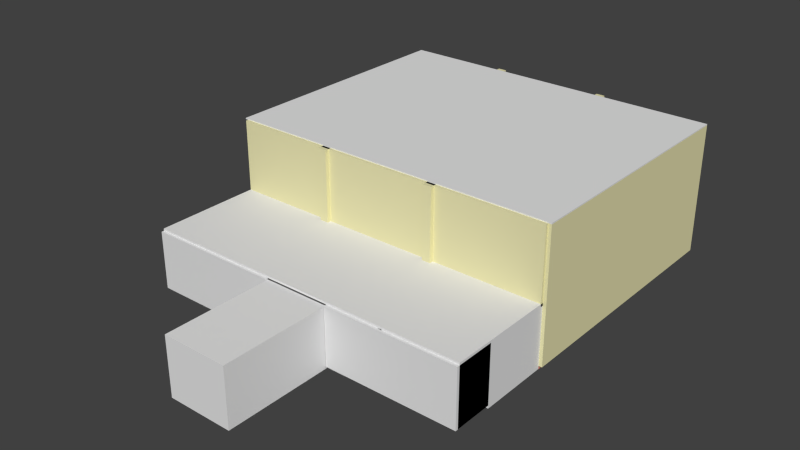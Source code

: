# Source: Aula_v1.8.blend  (saved by Blender 2.70.0; exported with 4.5.12 LTS)
import bpy
from mathutils import Matrix  # noqa: F401  (used for matrix-valued properties, if any)

bpy.ops.wm.read_factory_settings(use_empty=True)
scene = bpy.context.scene
scene.name = 'Scene'

# ---- collections
col_collection_1 = bpy.data.collections.new('Collection 1'); scene.collection.children.link(col_collection_1)

# ---- materials (node trees are filled in below, after node groups)
mat_k___aulamuur = bpy.data.materials.new('K - Aulamuur')
mat_k___aulamuur.alpha_threshold = 0.0
mat_k___aulamuur.use_transparent_shadow = False
mat_k___aulamuur.diffuse_color = (0.8, 0.761, 0.4416, 1.0)
mat_k___aulamuur.roughness = 0.5
mat_k___aulamuur.line_color = (0.0, 0.0, 0.0, 1.0)
mat_hout = bpy.data.materials.new('Hout')
mat_hout.alpha_threshold = 0.0
mat_hout.use_transparent_shadow = False
mat_hout.diffuse_color = (0.8, 0.4214, 0.1369, 1.0)
mat_hout.roughness = 0.5
mat_hout.line_color = (0.0, 0.0, 0.0, 1.0)
mat_wit = bpy.data.materials.new('Wit')
mat_wit.alpha_threshold = 0.0
mat_wit.use_transparent_shadow = False
mat_wit.roughness = 0.5
mat_wit.line_color = (0.0, 0.0, 0.0, 1.0)
mat_material_001 = bpy.data.materials.new('Material.001')
mat_material_001.alpha_threshold = 0.0
mat_material_001.use_transparent_shadow = False
mat_material_001.diffuse_color = (0.4553, 0.6748, 0.8, 1.0)
mat_material_001.roughness = 0.5
mat_material_001.line_color = (0.0, 0.0, 0.0, 1.0)
mat_vloer_links = bpy.data.materials.new('Vloer links')
mat_vloer_links.alpha_threshold = 0.0
mat_vloer_links.use_transparent_shadow = False
mat_vloer_links.diffuse_color = (0.8, 0.2589, 0.1874, 1.0)
mat_vloer_links.roughness = 0.5
mat_vloer_links.line_color = (0.0, 0.0, 0.0, 1.0)
mat_kruis = bpy.data.materials.new('Kruis')
mat_kruis.alpha_threshold = 0.0
mat_kruis.use_transparent_shadow = False
mat_kruis.diffuse_color = (0.1935, 0.196, 0.1909, 1.0)
mat_kruis.roughness = 0.5
mat_kruis.line_color = (0.0, 0.0, 0.0, 1.0)
mat_k___kluisjes = bpy.data.materials.new('K - Kluisjes')
mat_k___kluisjes.alpha_threshold = 0.0
mat_k___kluisjes.use_transparent_shadow = False
mat_k___kluisjes.diffuse_color = (0.0, 0.0492, 0.8, 1.0)
mat_k___kluisjes.roughness = 0.5
mat_k___kluisjes.line_color = (0.0, 0.0, 0.0, 1.0)
mat_k___aulamuur_001 = bpy.data.materials.new('K - Aulamuur.001')
mat_k___aulamuur_001.alpha_threshold = 0.0
mat_k___aulamuur_001.use_transparent_shadow = False
mat_k___aulamuur_001.diffuse_color = (0.8, 0.761, 0.4416, 1.0)
mat_k___aulamuur_001.roughness = 0.5
mat_k___aulamuur_001.line_color = (0.0, 0.0, 0.0, 1.0)

# ---- material node trees

# ---- world
world_world = bpy.data.worlds.new('World'); scene.world = world_world
world_world.color = (0.05088, 0.05088, 0.05088)
world_world.use_sun_shadow = False
world_world.sun_shadow_jitter_overblur = 0.0
world_world.cycles.sampling_method = 'MANUAL'
world_world.cycles.sample_map_resolution = 256

# ---- meshes
me_plane_012 = bpy.data.meshes.new('Plane.012')
me_plane_012.from_pydata([(-1.0, -1.0, 0.0), (1.0, -1.0, 0.0), (-1.0, 1.0, 0.0), (1.0, 1.0, 0.0), (-1.0, -1.0, 0.1), (1.0, -1.0, 0.1), (-1.0, 1.0, 0.1), (1.0, 1.0, 0.1)], [], [(0, 2, 3, 1), (4, 5, 7, 6), (3, 2, 6, 7), (1, 3, 7, 5), (0, 1, 5, 4), (2, 0, 4, 6)])
me_plane_012.use_remesh_preserve_volume = False
me_plane_012.use_remesh_preserve_attributes = False
me_plane_012.use_mirror_vertex_groups = False
me_plane_012.update()
me_cube_017 = bpy.data.meshes.new('Cube.017')
me_cube_017.from_pydata([(-0.1899, 1.02, -1.0), (-0.3705, 1.02, -1.0), (-0.1903, 1.02, -0.25), (-0.3694, 1.02, -0.25)], [], [(3, 2, 0, 1)])
me_cube_017.materials.append(mat_k___aulamuur)
me_cube_017.use_remesh_preserve_volume = False
me_cube_017.use_remesh_preserve_attributes = False
me_cube_017.use_mirror_vertex_groups = False
me_cube_017.update()
me_cube_001 = bpy.data.meshes.new('Cube.001')
me_cube_001.from_pydata([(-0.1908, 1.0, -0.25), (-0.1912, 1.0, -1.0), (-0.371, 1.0, -1.0), (-0.3703, 1.0, -0.25)], [], [(3, 2, 1, 0)])
me_cube_001.materials.append(mat_k___aulamuur)
me_cube_001.use_remesh_preserve_volume = False
me_cube_001.use_remesh_preserve_attributes = False
me_cube_001.use_mirror_vertex_groups = False
me_cube_001.update()
me_cube_027 = bpy.data.meshes.new('Cube.027')
me_cube_027.from_pydata([(0.2954, 1.02, -1.0), (0.1071, 1.02, -1.0), (0.2982, 1.02, -0.25), (0.105, 1.02, -0.25)], [], [(3, 2, 0, 1)])
me_cube_027.materials.append(mat_k___aulamuur)
me_cube_027.use_remesh_preserve_volume = False
me_cube_027.use_remesh_preserve_attributes = False
me_cube_027.use_mirror_vertex_groups = False
me_cube_027.update()
me_cube_026 = bpy.data.meshes.new('Cube.026')
me_cube_026.from_pydata([(0.1053, 1.0, -1.0), (0.1053, 1.0, -0.25), (0.2847, 1.0, -0.25), (0.2901, 1.0, -0.25), (0.2867, 1.0, -1.0), (0.196, 1.0, -1.0), (0.1053, 1.0, -0.625)], [], [(1, 6, 0, 5, 4, 3, 2)])
me_cube_026.materials.append(mat_k___aulamuur)
me_cube_026.use_remesh_preserve_volume = False
me_cube_026.use_remesh_preserve_attributes = False
me_cube_026.use_mirror_vertex_groups = False
me_cube_026.update()
me_cube_024 = bpy.data.meshes.new('Cube.024')
me_cube_024.from_pydata([(1.0, -0.9, 1.85), (1.0, 0.9, 1.85), (1.0, 0.9569, 1.85), (-0.09828, -0.9, 1.383), (-0.7821, 0.87, 1.093), (-0.7821, -0.8678, 1.093), (-0.1666, 0.9, 1.354), (1.0, -0.9518, 1.85), (-0.8669, 0.8659, 1.057), (-0.8769, -0.8633, 1.052), (1.0, -0.9, 1.85), (1.0, 0.9, 1.85), (-0.09828, -0.9, 1.383), (-0.7821, 0.87, 1.093), (-0.7821, -0.8678, 1.093), (-0.1666, 0.9, 1.354), (1.0, -0.9, 1.85), (1.0, 0.9, 1.85), (1.0, 0.9569, 1.85), (-0.09828, -0.9, 1.383), (-0.7821, 0.87, 1.093), (-0.7821, -0.8678, 1.093), (-0.1666, 0.9, 1.354), (1.0, -0.9518, 1.85), (-0.8669, 0.8659, 1.057), (-0.8769, -0.8633, 1.052), (1.0, -0.9, 1.85), (1.0, 0.9, 1.85), (-0.09828, -0.9, 1.383), (-0.7821, 0.87, 1.093), (-0.7821, -0.8678, 1.093), (-0.1666, 0.9, 1.354), (1.042, -0.9, 0.6519), (1.042, 0.9, 0.6519), (1.042, 0.9569, 0.6519), (-0.05671, -0.9, 0.1851), (-0.7405, 0.87, -0.1055), (-0.7405, -0.8678, -0.1055), (-0.125, 0.9, 0.1561), (1.042, -0.9518, 0.6519), (-0.8253, 0.8659, -0.1415), (-0.8353, -0.8633, -0.1458), (1.042, -0.9, 0.6519), (1.042, 0.9, 0.6519), (-0.05671, -0.9, 0.1851), (-0.7405, 0.87, -0.1055), (-0.7405, -0.8678, -0.1055), (-0.125, 0.9, 0.1561)], [(10, 26)], [(5, 3, 12, 14), (13, 14, 30, 29), (7, 0, 16, 23), (14, 12, 28, 30), (3, 7, 23, 19), (6, 4, 13, 15), (4, 5, 14, 13), (1, 6, 15, 11), (3, 0, 10, 12), (0, 1, 11, 10), (30, 28, 44, 46), (23, 16, 32, 39), (19, 23, 39, 35), (1, 2, 18, 17), (0, 3, 19, 16), (9, 5, 21, 25), (4, 8, 24, 20), (2, 6, 22, 18), (15, 13, 29, 31), (5, 4, 20, 21), (11, 15, 31, 27), (6, 1, 17, 22), (8, 9, 25, 24), (39, 32, 35), (36, 40, 41, 37), (33, 34, 38), (42, 43, 47, 45, 46, 44), (25, 21, 37, 41), (20, 24, 40, 36), (18, 22, 38, 34), (31, 29, 45, 47), (24, 25, 41, 40)])
me_cube_024.materials.append(mat_k___aulamuur)
me_cube_024.use_remesh_preserve_volume = False
me_cube_024.use_remesh_preserve_attributes = False
me_cube_024.use_mirror_vertex_groups = False
me_cube_024.update()
me_plane_011 = bpy.data.meshes.new('Plane.011')
me_plane_011.from_pydata([(-1.0, -1.0, 0.0), (1.0, -1.0, 0.0), (-1.0, 1.0, 0.0), (1.0, 1.0, 0.0), (-1.0, -1.0, 0.09229), (1.0, -1.0, 0.09229), (-1.0, 1.0, 0.09229), (1.0, 1.0, 0.09229)], [], [(0, 2, 3, 1), (4, 5, 7, 6), (3, 2, 6, 7), (1, 3, 7, 5), (0, 1, 5, 4), (2, 0, 4, 6)])
me_plane_011.materials.append(mat_hout)
me_plane_011.use_remesh_preserve_volume = False
me_plane_011.use_remesh_preserve_attributes = False
me_plane_011.use_mirror_vertex_groups = False
me_plane_011.update()
me_plane_010 = bpy.data.meshes.new('Plane.010')
me_plane_010.from_pydata([(-1.0, -1.0, 0.0), (1.0, -1.0, 0.0), (-1.0, 1.0, 0.0), (1.0, 1.0, 0.0), (-1.0, -1.0, 0.0), (1.0, -1.0, 0.0), (-1.0, 1.0, 0.0), (1.0, 1.0, 0.0), (-1.0, -1.0, 0.0), (1.0, -1.0, 0.0), (-1.0, 1.0, 0.0), (1.0, 1.0, 0.0), (-1.0, -1.0, 0.09229), (1.0, -1.0, 0.09229), (-1.0, 1.0, 0.09229), (1.0, 1.0, 0.09229)], [], [(0, 2, 3, 1), (7, 6, 10, 11), (3, 2, 6, 7), (1, 3, 7, 5), (0, 1, 5, 4), (2, 0, 4, 6), (11, 10, 14, 15), (5, 7, 11, 9), (4, 5, 9, 8), (6, 4, 8, 10), (12, 13, 15, 14), (9, 11, 15, 13), (8, 9, 13, 12), (10, 8, 12, 14)])
me_plane_010.materials.append(mat_hout)
me_plane_010.use_remesh_preserve_volume = False
me_plane_010.use_remesh_preserve_attributes = False
me_plane_010.use_mirror_vertex_groups = False
me_plane_010.update()
me_cube_023 = bpy.data.meshes.new('Cube.023')
me_cube_023.from_pydata([(-1.0, -0.9, 1.0), (-1.0, 0.9, 1.0), (-0.7821, -0.9, 1.093), (-0.7821, 0.9, 1.093), (-1.007, -0.9, 1.204), (-1.007, 0.9, 1.204), (-0.789, -0.9, 1.296), (-0.789, 0.9, 1.296)], [], [(2, 3, 7, 6), (6, 7, 5, 4), (3, 1, 5, 7), (1, 0, 4, 5), (0, 2, 6, 4), (0, 1, 3, 2)])
me_cube_023.materials.append(mat_hout)
me_cube_023.use_remesh_preserve_volume = False
me_cube_023.use_remesh_preserve_attributes = False
me_cube_023.use_mirror_vertex_groups = False
me_cube_023.update()
me_plane_009 = bpy.data.meshes.new('Plane.009')
me_plane_009.from_pydata([(-1.0, -1.0, 0.0), (1.0, -1.0, 0.0), (-1.0, 1.0, 0.0), (1.0, 1.0, 0.0), (-1.005, -1.0, 0.1653), (0.9948, -1.0, 0.1653), (-1.005, 1.0, 0.1653), (0.9948, 1.0, 0.1653)], [], [(0, 2, 3, 1), (4, 5, 7, 6), (3, 2, 6, 7), (1, 3, 7, 5), (0, 1, 5, 4), (2, 0, 4, 6)])
me_plane_009.materials.append(mat_wit)
me_plane_009.use_remesh_preserve_volume = False
me_plane_009.use_remesh_preserve_attributes = False
me_plane_009.use_mirror_vertex_groups = False
me_plane_009.update()
me_plane_008 = bpy.data.meshes.new('Plane.008')
me_plane_008.from_pydata([(-1.0, -1.0, 0.0), (1.0, -1.0, 0.0), (-1.0, 1.0, 0.0), (1.0, 1.0, 0.0), (-1.0, -1.0, 0.07922), (1.0, -1.0, 0.07922), (-1.0, 1.0, 0.07922), (1.0, 1.0, 0.07922)], [], [(0, 2, 3, 1), (4, 5, 7, 6), (3, 2, 6, 7), (1, 3, 7, 5), (0, 1, 5, 4), (2, 0, 4, 6)])
me_plane_008.materials.append(mat_wit)
me_plane_008.use_remesh_preserve_volume = False
me_plane_008.use_remesh_preserve_attributes = False
me_plane_008.use_mirror_vertex_groups = False
me_plane_008.update()
me_plane_007 = bpy.data.meshes.new('Plane.007')
me_plane_007.from_pydata([(-1.0, -1.0, 0.0), (1.0, -1.0, 0.0), (-1.0, 1.0, 0.0), (1.0, 1.0, 0.0), (-0.9912, -1.0, 0.09708), (1.009, -1.0, 0.09708), (-0.9912, 1.0, 0.09708), (1.009, 1.0, 0.09708)], [], [(0, 2, 3, 1), (4, 5, 7, 6), (3, 2, 6, 7), (1, 3, 7, 5), (0, 1, 5, 4), (2, 0, 4, 6)])
me_plane_007.materials.append(mat_wit)
me_plane_007.use_remesh_preserve_volume = False
me_plane_007.use_remesh_preserve_attributes = False
me_plane_007.use_mirror_vertex_groups = False
me_plane_007.update()
me_plane_006 = bpy.data.meshes.new('Plane.006')
me_plane_006.from_pydata([(-1.0, -1.0, 0.0), (1.0, -1.0, 0.0), (-1.0, 1.0, 0.0), (1.0, 1.0, 0.0), (-1.005, -1.0, 0.1869), (0.9952, -1.0, 0.1869), (-1.005, 1.0, 0.1869), (0.9952, 1.0, 0.1869)], [], [(0, 2, 3, 1), (4, 5, 7, 6), (3, 2, 6, 7), (1, 3, 7, 5), (0, 1, 5, 4), (2, 0, 4, 6)])
me_plane_006.materials.append(mat_wit)
me_plane_006.use_remesh_preserve_volume = False
me_plane_006.use_remesh_preserve_attributes = False
me_plane_006.use_mirror_vertex_groups = False
me_plane_006.update()
me_plane_005 = bpy.data.meshes.new('Plane.005')
me_plane_005.from_pydata([(-1.0, -1.0, 0.0), (1.0, -1.0, 0.0), (-1.0, 1.0, 0.0), (1.0, 1.0, 0.0), (-0.9776, -1.0, 0.1624), (1.022, -1.0, 0.1624), (-0.9776, 1.0, 0.1624), (1.022, 1.0, 0.1624)], [], [(0, 2, 3, 1), (4, 5, 7, 6), (3, 2, 6, 7), (1, 3, 7, 5), (0, 1, 5, 4), (2, 0, 4, 6)])
me_plane_005.materials.append(mat_wit)
me_plane_005.use_remesh_preserve_volume = False
me_plane_005.use_remesh_preserve_attributes = False
me_plane_005.use_mirror_vertex_groups = False
me_plane_005.update()
me_plane_004 = bpy.data.meshes.new('Plane.004')
me_plane_004.from_pydata([(-1.0, -1.0, 0.0), (1.0, -1.0, 0.0), (-1.0, 1.0, 0.0), (1.0, 1.0, 0.0), (-1.0, -1.0, 0.2536), (1.0, -1.0, 0.2536), (-1.0, 1.0, 0.2536), (1.0, 1.0, 0.2536)], [], [(0, 2, 3, 1), (4, 5, 7, 6), (3, 2, 6, 7), (1, 3, 7, 5), (0, 1, 5, 4), (2, 0, 4, 6)])
me_plane_004.materials.append(mat_wit)
me_plane_004.use_remesh_preserve_volume = False
me_plane_004.use_remesh_preserve_attributes = False
me_plane_004.use_mirror_vertex_groups = False
me_plane_004.update()
me_plane_003 = bpy.data.meshes.new('Plane.003')
me_plane_003.from_pydata([(-1.0, -1.0, 0.0), (1.0, -1.0, 0.0), (-1.0, 1.0, 0.0), (1.0, 1.0, 0.0), (-1.0, -1.0, 0.0), (1.0, -1.0, 0.0), (-1.0, 1.0, 0.0), (1.0, 1.0, 0.0), (-0.9992, -1.0, 0.1237), (1.001, -1.0, 0.1237), (-0.9992, 1.0, 0.1237), (1.001, 1.0, 0.1237)], [(0, 4), (1, 5), (2, 6), (3, 7)], [(0, 2, 3, 1), (8, 9, 11, 10), (3, 2, 10, 11), (1, 3, 11, 9), (0, 1, 9, 8), (2, 0, 8, 10)])
me_plane_003.materials.append(mat_wit)
me_plane_003.use_remesh_preserve_volume = False
me_plane_003.use_remesh_preserve_attributes = False
me_plane_003.use_mirror_vertex_groups = False
me_plane_003.update()
me_plane_002 = bpy.data.meshes.new('Plane.002')
me_plane_002.from_pydata([(-1.0, -1.0, 0.0), (1.0, -1.0, 0.0), (-1.0, 1.0, 1.907e-06), (1.0, 1.0, 0.0), (-1.0, 1.0, 9.537e-07), (-1.0, -1.0, 0.1), (1.0, -1.0, 0.1), (-1.0, 1.0, 0.1), (1.0, 1.0, 0.1)], [(2, 4)], [(0, 2, 3, 1), (5, 6, 8, 7), (3, 2, 7, 8), (1, 3, 8, 6), (0, 1, 6, 5), (2, 0, 5, 7)])
me_plane_002.materials.append(mat_wit)
me_plane_002.use_remesh_preserve_volume = False
me_plane_002.use_remesh_preserve_attributes = False
me_plane_002.use_mirror_vertex_groups = False
me_plane_002.update()
me_plane_001 = bpy.data.meshes.new('Plane.001')
me_plane_001.from_pydata([(-1.0, -1.0, 0.0), (1.0, -1.0, 0.0), (-1.0, 1.0, 0.0), (1.0, 1.0, 0.0), (-1.0, -1.0, -0.2), (1.0, -1.0, -0.2), (-1.0, 1.0, -0.2), (1.0, 1.0, -0.2)], [], [(0, 1, 3, 2), (4, 6, 7, 5), (2, 3, 7, 6), (3, 1, 5, 7), (1, 0, 4, 5), (0, 2, 6, 4)])
me_plane_001.use_remesh_preserve_volume = False
me_plane_001.use_remesh_preserve_attributes = False
me_plane_001.use_mirror_vertex_groups = False
me_plane_001.update()
me_cube_022 = bpy.data.meshes.new('Cube.022')
me_cube_022.from_pydata([(0.3087, -1.0, -0.33), (0.6231, -0.2864, -0.33), (0.5219, -1.0, -0.33), (0.4042, -0.2867, -0.33), (0.3087, -1.0, -0.4), (0.6231, -0.2864, -0.4), (0.5219, -1.0, -0.4), (0.4042, -0.2867, -0.4)], [], [(0, 2, 1, 3), (4, 7, 5, 6), (0, 3, 7, 4), (2, 0, 4, 6), (3, 1, 5, 7), (1, 2, 6, 5)])
me_cube_022.materials.append(mat_k___aulamuur)
me_cube_022.use_remesh_preserve_volume = False
me_cube_022.use_remesh_preserve_attributes = False
me_cube_022.use_mirror_vertex_groups = False
me_cube_022.update()
me_cube_021 = bpy.data.meshes.new('Cube.021')
me_cube_021.from_pydata([(0.6231, -0.2864, -1.0), (0.4042, -0.2867, -1.0), (0.6231, -0.2864, -0.33), (0.4042, -0.2867, -0.33), (0.6231, -0.32, -1.0), (0.4042, -0.3203, -1.0), (0.6231, -0.32, -0.33), (0.4042, -0.3203, -0.33)], [], [(1, 3, 2, 0), (5, 4, 6, 7), (0, 2, 6, 4), (3, 1, 5, 7), (2, 3, 7, 6), (1, 0, 4, 5)])
me_cube_021.materials.append(mat_k___aulamuur)
me_cube_021.use_remesh_preserve_volume = False
me_cube_021.use_remesh_preserve_attributes = False
me_cube_021.use_mirror_vertex_groups = False
me_cube_021.update()
me_cube_020 = bpy.data.meshes.new('Cube.020')
me_cube_020.from_pydata([(0.3087, -1.0, -1.0), (0.4042, -0.2867, -1.0), (0.3087, -1.0, -0.33), (0.4042, -0.2867, -0.33), (0.3215, -1.016, -1.0), (0.417, -0.3026, -1.0), (0.3215, -1.016, -0.33), (0.417, -0.3026, -0.33)], [], [(0, 2, 3, 1), (4, 5, 7, 6), (1, 3, 7, 5), (2, 0, 4, 6), (3, 2, 6, 7), (0, 1, 5, 4)])
me_cube_020.materials.append(mat_k___aulamuur)
me_cube_020.use_remesh_preserve_volume = False
me_cube_020.use_remesh_preserve_attributes = False
me_cube_020.use_mirror_vertex_groups = False
me_cube_020.update()
me_cube_019 = bpy.data.meshes.new('Cube.019')
me_cube_019.from_pydata([(0.6231, -0.2864, 1.0), (0.6231, -0.2864, -1.0), (0.5219, -1.0, -1.0), (0.5219, -1.0, 1.0), (0.6506, -0.3032, 1.0), (0.6506, -0.3032, -1.0), (0.5494, -1.017, -1.0), (0.5494, -1.017, 1.0)], [], [(2, 3, 0, 1), (6, 5, 4, 7), (3, 2, 6, 7), (1, 0, 4, 5), (0, 3, 7, 4), (2, 1, 5, 6)])
me_cube_019.use_remesh_preserve_volume = False
me_cube_019.use_remesh_preserve_attributes = False
me_cube_019.use_mirror_vertex_groups = False
me_cube_019.update()
me_cube_018 = bpy.data.meshes.new('Cube.018')
me_cube_018.from_pydata([(1.0, -0.2858, -1.0), (0.6231, -0.2864, 1.0), (1.0, -0.2858, 1.0), (0.6231, -0.2864, -1.0), (1.0, -0.3497, -1.0), (0.6231, -0.3503, 1.0), (1.0, -0.3497, 1.0), (0.6231, -0.3503, -1.0)], [], [(3, 1, 2, 0), (7, 4, 6, 5), (0, 2, 6, 4), (1, 3, 7, 5), (2, 1, 5, 6), (3, 0, 4, 7)])
me_cube_018.use_remesh_preserve_volume = False
me_cube_018.use_remesh_preserve_attributes = False
me_cube_018.use_mirror_vertex_groups = False
me_cube_018.update()
me_cube_016 = bpy.data.meshes.new('Cube.016')
me_cube_016.from_pydata([(-1.0, -1.0, -1.0), (1.0, -1.0, -1.0), (-1.0, -1.0, 1.0), (1.0, -1.0, 1.0), (0.2, -1.0, 1.0), (0.2, -1.0, -1.0), (-0.2, -1.0, 1.0), (-0.2, -1.0, -1.0), (0.3087, -1.0, -1.0), (0.5219, -1.0, -1.0), (-1.0, -1.05, -1.0), (1.0, -1.05, -1.0), (-1.0, -1.05, 1.0), (1.0, -1.05, 1.0), (0.2, -1.05, 1.0), (0.2, -1.05, -1.0), (-0.2, -1.05, 1.0), (-0.2, -1.05, -1.0), (0.3087, -1.05, -1.0), (0.5219, -1.05, -1.0)], [], [(6, 7, 0, 2), (3, 1, 9, 8, 5, 4), (16, 12, 10, 17), (13, 14, 15, 18, 19, 11), (8, 9, 19, 18), (5, 8, 18, 15), (7, 6, 16, 17), (4, 5, 15, 14), (0, 7, 17, 10), (3, 4, 14, 13), (9, 1, 11, 19), (6, 2, 12, 16), (1, 3, 13, 11), (2, 0, 10, 12)])
me_cube_016.use_remesh_preserve_volume = False
me_cube_016.use_remesh_preserve_attributes = False
me_cube_016.use_mirror_vertex_groups = False
me_cube_016.update()
me_cube_015 = bpy.data.meshes.new('Cube.015')
me_cube_015.from_pydata([(-1.0, -1.0, -1.0), (-1.0, 1.0, -1.0), (1.0, 1.0, -1.0), (0.2, 1.0, -1.0), (0.2, -1.0, -1.0), (-0.2, 1.0, -1.0), (-0.2, -1.0, -1.0), (0.3087, -1.0, -1.0), (1.0, -0.2858, -1.0), (0.6231, -0.2864, -1.0), (0.4042, -0.2867, -1.0), (-1.0, -1.0, -1.1), (-1.0, 1.0, -1.1), (1.0, 1.0, -1.1), (0.2, 1.0, -1.1), (0.2, -1.0, -1.1), (-0.2, 1.0, -1.1), (-0.2, -1.0, -1.1), (0.3087, -1.0, -1.1), (1.0, -0.2858, -1.1), (0.6231, -0.2864, -1.1), (0.4042, -0.2867, -1.1)], [], [(4, 7, 10, 9, 8, 2, 3), (6, 4, 3, 5), (0, 6, 5, 1), (15, 14, 13, 19, 20, 21, 18), (17, 16, 14, 15), (11, 12, 16, 17), (8, 9, 20, 19), (10, 7, 18, 21), (9, 10, 21, 20), (7, 4, 15, 18), (4, 6, 17, 15), (5, 3, 14, 16), (6, 0, 11, 17), (3, 2, 13, 14), (2, 8, 19, 13), (1, 5, 16, 12), (0, 1, 12, 11)])
me_cube_015.use_remesh_preserve_volume = False
me_cube_015.use_remesh_preserve_attributes = False
me_cube_015.use_mirror_vertex_groups = False
me_cube_015.update()
me_cube_014 = bpy.data.meshes.new('Cube.014')
me_cube_014.from_pydata([(1.0, 1.0, -1.0), (1.0, -1.0, -1.0), (1.0, 1.0, 1.0), (1.0, -1.0, 1.0), (1.0, 1.0, -0.125), (1.0, -1.0, -0.125), (1.0, 1.0, -0.25), (1.0, -1.0, -0.25), (1.02, 1.0, -1.0), (1.02, -1.0, -1.0), (1.02, 1.0, 1.0), (1.02, -1.0, 1.0), (1.02, 1.0, -0.125), (1.02, -1.0, -0.125), (1.02, 1.0, -0.25), (1.02, -1.0, -0.25)], [], [(6, 0, 1, 7), (2, 4, 5, 3), (4, 6, 7, 5), (14, 15, 9, 8), (10, 11, 13, 12), (12, 13, 15, 14), (5, 7, 15, 13), (6, 4, 12, 14), (3, 5, 13, 11), (4, 2, 10, 12), (1, 0, 8, 9), (7, 1, 9, 15), (2, 3, 11, 10), (0, 6, 14, 8)])
me_cube_014.materials.append(mat_k___aulamuur)
me_cube_014.use_remesh_preserve_volume = False
me_cube_014.use_remesh_preserve_attributes = False
me_cube_014.use_mirror_vertex_groups = False
me_cube_014.update()
me_cube_010 = bpy.data.meshes.new('Cube.010')
me_cube_010.from_pydata([(-1.0, 1.0, -1.0), (1.0, 1.0, -1.0), (-1.0, 1.0, 1.0), (1.0, 1.0, 1.0), (-1.0, 1.0, -0.125), (1.0, 1.0, -0.125), (-1.0, 1.0, -0.25), (1.0, 1.0, -0.25), (-1.0, 1.02, -1.0), (1.0, 1.02, -1.0), (-1.0, 1.02, 1.0), (1.0, 1.02, 1.0), (-1.0, 1.02, -0.125), (1.0, 1.02, -0.125), (-1.0, 1.02, -0.25), (1.0, 1.02, -0.25), (0.1053, 1.0, -1.0), (-0.1908, 1.0, -1.0), (0.1053, 1.0, -0.25), (-0.1908, 1.0, -0.25), (0.2847, 1.0, -0.25), (0.2901, 1.0, -0.25), (0.2867, 1.0, -1.0), (0.2954, 1.02, -1.0), (0.1071, 1.02, -1.0), (0.2982, 1.02, -0.25), (0.105, 1.02, -0.25), (-0.1912, 1.0, -1.0), (-0.371, 1.0, -1.0), (-0.3703, 1.0, -0.25), (-0.1899, 1.02, -1.0), (-0.3705, 1.02, -1.0), (-0.1903, 1.02, -0.25), (-0.3694, 1.02, -0.25), (1.0, 1.0, -0.1254), (1.0, 1.0, -0.1768), (-1.0, 1.0, -0.1977), (0.2632, 1.0, -0.125), (-0.3487, 1.0, -0.125), (-0.3487, 1.0, 1.0), (0.2632, 1.0, 1.0), (-0.05263, 1.0, -0.125), (-0.02632, 1.0, -0.125), (-0.02632, 1.0, 1.0), (-0.05263, 1.0, 1.0), (-0.02588, 1.0, 0.1667), (-0.02578, 1.0, 0.2167), (-0.3487, 1.0, 0.1667), (-0.3487, 1.0, 0.2167), (-0.05118, 1.0, 0.2167), (-0.05122, 1.0, 0.1667), (0.2632, 1.0, 0.2167), (0.2632, 1.0, 0.1667), (0.2632, 1.0, 0.4833), (0.2632, 1.0, 0.5333), (-0.02539, 1.0, 0.4833), (-0.0253, 1.0, 0.5333), (-0.3487, 1.0, 0.4833), (-0.3487, 1.0, 0.5333), (-0.05106, 1.0, 0.4833), (-0.05103, 1.0, 0.5333), (-0.05092, 1.0, 0.75), (-0.05088, 1.0, 0.8), (0.2632, 1.0, 0.75), (0.2632, 1.0, 0.8), (-0.02497, 1.0, 0.75), (-0.02485, 1.0, 0.8), (-0.3487, 1.0, 0.75), (-0.3487, 1.0, 0.8), (-0.1645, 1.0, 0.75), (-0.1513, 1.0, 0.75), (-0.1513, 1.0, 0.4833), (-0.1645, 1.0, 0.4833), (-0.1513, 1.0, 0.8), (-0.1495, 1.0, 0.7998), (-0.1645, 1.0, 0.8), (-0.1645, 1.0, 0.5333), (-0.1513, 1.0, 0.5333), (0.06579, 1.0, 0.75), (0.07895, 1.0, 0.75), (0.06579, 1.0, 0.5333), (0.07895, 1.0, 0.5333), (0.07895, 1.0, 0.8), (0.06579, 1.0, 0.8), (0.07895, 1.0, 0.4833), (0.06579, 1.0, 0.4833), (0.3618, 1.0, 1.0), (0.9737, 1.0, 1.0), (0.3618, 1.0, -0.125), (0.9737, 1.0, -0.125), (0.6796, 1.003, 1.013), (0.9737, 1.0, 0.2167), (0.9737, 1.0, 0.1667), (0.3618, 1.0, 0.1667), (0.3618, 1.0, 0.2167), (0.3618, 1.0, 0.4833), (0.3618, 1.0, 0.5333), (0.9737, 1.0, 0.4833), (0.9737, 1.0, 0.5333), (0.3618, 1.0, 0.75), (0.3618, 1.0, 0.8), (0.9737, 1.0, 0.75), (0.9737, 1.0, 0.8), (0.6513, 1.0, 0.8), (0.6776, 1.0, 0.8), (0.6776, 1.0, 1.0), (0.6513, 1.0, 1.0), (0.6776, 1.0, 0.1667), (0.6513, 1.0, 0.1667), (0.6776, 1.0, 0.4833), (0.6513, 1.0, 0.4833), (0.6513, 1.0, 0.2167), (0.6776, 1.0, 0.2167), (0.6776, 1.0, -0.125), (0.6513, 1.0, -0.125), (0.6776, 1.0, 0.75), (0.6513, 1.0, 0.75), (0.6513, 1.0, 0.5333), (0.6776, 1.0, 0.5333), (0.5592, 1.0, 0.75), (0.5461, 1.0, 0.75), (0.5592, 1.0, 0.5333), (0.5461, 1.0, 0.5333), (0.5592, 1.0, 0.8), (0.5592, 1.0, 0.8), (0.5461, 1.0, 0.8), (0.5592, 1.0, 0.4833), (0.5461, 1.0, 0.4833), (-0.4408, 1.0, 1.0), (-0.9737, 1.0, 1.0), (-0.4408, 1.0, -0.125), (-0.9737, 1.0, -0.125), (-0.9737, 1.0, 0.2167), (-0.9737, 1.0, 0.1667), (-0.4408, 1.0, 0.1667), (-0.4408, 1.0, 0.2167), (-0.9737, 1.0, 0.4833), (-0.9737, 1.0, 0.5333), (-0.4408, 1.0, 0.4833), (-0.4408, 1.0, 0.5333), (-0.9737, 1.0, 0.75), (-0.9737, 1.0, 0.8), (-0.4408, 1.0, 0.75), (-0.4408, 1.0, 0.8), (-0.6974, 1.0, 0.1667), (-0.7237, 1.0, 0.1667), (-0.7237, 1.0, 0.8), (-0.6974, 1.0, 0.8), (-0.7237, 1.0, 0.4833), (-0.6974, 1.0, 0.4833), (-0.7237, 1.0, 1.0), (-0.6974, 1.0, 1.0), (-0.6974, 1.0, 0.75), (-0.7237, 1.0, 0.75), (-0.7237, 1.0, 0.2167), (-0.6974, 1.0, 0.2167), (-0.7237, 1.0, -0.125), (-0.6974, 1.0, -0.125), (-0.6974, 1.0, 0.5333), (-0.7237, 1.0, 0.5333), (-0.6118, 1.0, 0.8), (-0.5987, 1.0, 0.8), (-0.6118, 1.0, 0.4833), (-0.5987, 1.0, 0.4833), (-0.6118, 1.0, 0.75), (-0.5987, 1.0, 0.75), (-0.6118, 1.0, 0.5333), (-0.5987, 1.0, 0.5333), (-0.8092, 1.0, 0.8), (-0.8224, 1.0, 0.8), (-0.8092, 1.0, 0.75), (-0.8224, 1.0, 0.75), (-0.8092, 1.0, 0.4833), (-0.8224, 1.0, 0.4833), (-0.8092, 1.0, 0.5333), (-0.8224, 1.0, 0.5333)], [], [(19, 17, 16, 18), (48, 47, 50, 49), (36, 6, 29, 19, 18, 20, 21, 7, 35), (30, 32, 26, 24), (10, 11, 13, 12), (12, 13, 15, 25, 26, 32, 33, 14), (5, 35, 7, 15, 13), (6, 36, 4, 12, 14), (3, 34, 5, 13, 11), (4, 2, 10, 12), (1, 22, 16, 17, 27, 28, 0, 8, 31, 30, 24, 23, 9), (7, 1, 9, 15), (2, 129, 150, 151, 128, 39, 44, 43, 40, 86, 106, 105, 87, 3, 11, 10), (0, 6, 14, 8), (21, 22, 1, 7), (25, 15, 9, 23), (19, 27, 17), (6, 0, 28, 29), (14, 33, 31, 8), (19, 17, 30, 32), (19, 29, 33, 32), (29, 28, 31, 33), (20, 18, 26, 25), (18, 16, 24, 26), (4, 36, 35, 5, 89, 113, 114, 88, 37, 42, 41, 38, 130, 157, 156, 131), (128, 143, 142, 139, 138, 135, 134, 130, 38, 47, 48, 57, 58, 67, 68, 39), (94, 93, 108, 111), (46, 45, 52, 51), (49, 50, 45, 46), (45, 50, 41, 42), (60, 59, 55, 56), (50, 47, 38, 41), (76, 72, 71, 77), (52, 45, 42, 37), (56, 55, 85, 80), (59, 71, 72, 57, 48, 49), (39, 68, 75, 74, 73, 62, 44), (55, 59, 49, 46), (44, 62, 66, 43), (53, 84, 85, 55, 46, 51), (43, 66, 83, 82, 64, 40), (61, 60, 56, 65), (62, 61, 65, 66), (69, 76, 77, 70), (75, 69, 70, 73, 74), (65, 56, 80, 78), (66, 65, 78, 83), (70, 77, 60, 61), (67, 58, 76, 69), (73, 70, 61, 62), (68, 67, 69, 75), (77, 71, 59, 60), (58, 57, 72, 76), (79, 81, 54, 63), (78, 80, 81, 79), (82, 79, 63, 64), (83, 78, 79, 82), (81, 84, 53, 54), (80, 85, 84, 81), (40, 64, 63, 54, 53, 51, 52, 37, 88, 93, 94, 95, 96, 99, 100, 86), (87, 102, 101, 98, 97, 91, 92, 89, 5, 34, 3), (122, 127, 126, 121), (93, 88, 114, 108), (125, 120, 119, 123, 124), (95, 94, 111, 110, 126, 127), (86, 100, 125, 124, 123, 103, 106), (120, 122, 121, 119), (109, 112, 91, 97), (110, 111, 112, 109), (118, 109, 97, 98), (117, 110, 109, 118), (105, 104, 102, 87), (106, 103, 104, 105), (107, 113, 89, 92), (108, 114, 113, 107), (115, 118, 98, 101), (116, 117, 118, 115), (104, 115, 101, 102), (103, 116, 115, 104), (112, 107, 92, 91), (111, 108, 107, 112), (121, 126, 110, 117), (96, 95, 127, 122), (119, 121, 117, 116), (99, 96, 122, 120), (123, 119, 116, 103), (100, 99, 120, 125), (2, 4, 131, 133, 132, 136, 137, 140, 141, 129), (154, 145, 144, 155), (144, 145, 156, 157), (149, 148, 154, 155), (146, 153, 152, 147), (159, 148, 149, 158), (152, 153, 159, 158), (150, 146, 147, 151), (158, 149, 162, 166), (175, 173, 172, 174), (134, 144, 157, 130), (145, 133, 131, 156), (166, 164, 152, 158), (170, 171, 175, 174), (138, 163, 162, 149, 155, 135), (148, 172, 173, 136, 132, 154), (151, 147, 160, 161, 143, 128), (129, 141, 169, 168, 146, 150), (147, 152, 164, 160), (169, 171, 170, 168), (155, 144, 134, 135), (132, 133, 145, 154), (161, 165, 142, 143), (160, 164, 165, 161), (167, 163, 138, 139), (166, 162, 163, 167), (142, 165, 167, 139), (165, 164, 166, 167), (168, 170, 153, 146), (141, 140, 171, 169), (174, 172, 148, 159), (137, 136, 173, 175), (153, 170, 174, 159), (171, 140, 137, 175)])
me_cube_010.materials.append(mat_k___aulamuur)
me_cube_010.use_remesh_preserve_volume = False
me_cube_010.use_remesh_preserve_attributes = False
me_cube_010.use_mirror_vertex_groups = False
me_cube_010.update()
me_cube_000 = bpy.data.meshes.new('Cube.000')
me_cube_000.from_pydata([(-1.0, -1.0, 1.0), (1.0, -1.0, 1.0), (-1.0, -1.0, -0.125), (1.0, -1.0, -0.125), (-1.0, -1.02, 1.0), (1.0, -1.02, 1.0), (-1.0, -1.02, -0.125), (1.0, -1.02, -0.125)], [], [(1, 3, 2, 0), (5, 4, 6, 7), (2, 3, 7, 6), (3, 1, 5, 7), (1, 0, 4, 5), (0, 2, 6, 4)])
me_cube_000.materials.append(mat_k___aulamuur)
me_cube_000.use_remesh_preserve_volume = False
me_cube_000.use_remesh_preserve_attributes = False
me_cube_000.use_mirror_vertex_groups = False
me_cube_000.update()
me_cube_013 = bpy.data.meshes.new('Cube.013')
me_cube_013.from_pydata([(-1.0, 1.0, -1.0), (1.0, 1.0, -1.0), (-1.0, 0.5, -1.0), (0.25, 1.0, -1.0), (0.25, 0.5, -1.0), (1.0, 0.5, -1.0), (0.375, 1.0, -1.0), (0.375, 0.5, -1.0), (-1.0, 1.0, -1.05), (1.0, 1.0, -1.05), (-1.0, 0.5, -1.05), (0.25, 1.0, -1.05), (0.25, 0.5, -1.05), (1.0, 0.5, -1.05), (0.375, 1.0, -1.05), (0.375, 0.5, -1.05)], [], [(2, 4, 3, 0), (5, 1, 6, 7), (10, 8, 11, 12), (13, 15, 14, 9), (5, 7, 15, 13), (7, 6, 14, 15), (3, 4, 12, 11), (4, 2, 10, 12), (6, 1, 9, 14), (2, 0, 8, 10), (1, 5, 13, 9), (0, 3, 11, 8)])
me_cube_013.materials.append(mat_material_001)
me_cube_013.use_remesh_preserve_volume = False
me_cube_013.use_remesh_preserve_attributes = False
me_cube_013.use_mirror_vertex_groups = False
me_cube_013.update()
me_cube_012 = bpy.data.meshes.new('Cube.012')
me_cube_012.from_pydata([(-1.0, -1.0, -1.0), (1.0, -1.0, -1.0), (0.25, -1.0, -1.0), (-0.999, 0.35, -1.0), (0.25, 0.35, -1.0), (1.0, 0.35, -1.0), (0.375, -1.0, -1.0), (0.375, 0.35, -1.0), (-1.0, -1.0, -1.05), (0.25, -1.0, -1.05), (-0.999, 0.35, -1.05), (0.25, 0.35, -1.05), (1.0, -1.0, -1.05), (1.0, 0.35, -1.05), (0.375, -1.0, -1.05), (0.375, 0.35, -1.05)], [], [(0, 2, 4, 3), (6, 1, 5, 7), (8, 10, 11, 9), (4, 2, 9, 11), (3, 4, 11, 10), (2, 0, 8, 9), (0, 3, 10, 8), (14, 15, 13, 12), (7, 5, 13, 15), (6, 7, 15, 14), (5, 1, 12, 13), (1, 6, 14, 12)])
me_cube_012.materials.append(mat_vloer_links)
me_cube_012.use_remesh_preserve_volume = False
me_cube_012.use_remesh_preserve_attributes = False
me_cube_012.use_mirror_vertex_groups = False
me_cube_012.update()
me_cube_011 = bpy.data.meshes.new('Cube.011')
me_cube_011.from_pydata([(-1.0, 0.5, -1.0), (0.25, 1.0, -1.0), (0.25, -1.0, -1.0), (-0.999, 0.35, -1.0), (0.25, 0.5, -1.0), (0.25, 0.35, -1.0), (1.0, 0.5, -1.0), (0.375, 1.0, -1.0), (0.375, 0.5, -1.0), (1.0, 0.35, -1.0), (0.375, -1.0, -1.0), (0.375, 0.35, -1.0), (-1.0, 0.5, -1.05), (0.25, 1.0, -1.05), (0.25, -1.0, -1.05), (-0.999, 0.35, -1.05), (0.25, 0.5, -1.05), (0.25, 0.35, -1.05), (1.0, 0.5, -1.05), (0.375, 1.0, -1.05), (0.375, 0.5, -1.05), (1.0, 0.35, -1.05), (0.375, -1.0, -1.05), (0.375, 0.35, -1.05)], [], [(3, 5, 2, 10, 11, 9, 6, 8, 7, 1, 4, 0), (15, 12, 16, 13, 19, 20, 18, 21, 23, 22, 14, 17), (9, 11, 23, 21), (11, 10, 22, 23), (10, 2, 14, 22), (6, 9, 21, 18), (8, 6, 18, 20), (7, 8, 20, 19), (1, 7, 19, 13), (2, 5, 17, 14), (5, 3, 15, 17), (4, 1, 13, 16), (0, 4, 16, 12), (3, 0, 12, 15)])
me_cube_011.materials.append(mat_kruis)
me_cube_011.use_remesh_preserve_volume = False
me_cube_011.use_remesh_preserve_attributes = False
me_cube_011.use_mirror_vertex_groups = False
me_cube_011.update()
me_cube_009 = bpy.data.meshes.new('Cube.009')
me_cube_009.from_pydata([(0.3087, -1.0, -1.0), (0.6231, -0.2864, -1.0), (0.5219, -1.0, -1.0), (0.3087, -1.0, -0.33), (0.6231, -0.2864, -0.33), (0.5219, -1.0, -0.33)], [], [(2, 0, 3, 5), (1, 2, 5, 4)])
me_cube_009.materials.append(mat_k___aulamuur)
me_cube_009.use_remesh_preserve_volume = False
me_cube_009.use_remesh_preserve_attributes = False
me_cube_009.use_mirror_vertex_groups = False
me_cube_009.update()
me_cube_008 = bpy.data.meshes.new('Cube.008')
me_cube_008.from_pydata([(-1.0, -1.0, -1.0), (-1.0, 1.0, -1.0), (1.0, 1.0, -1.0), (1.0, -1.0, -1.0), (-1.0, -1.0, 1.0), (-1.0, 1.0, 1.0), (1.0, 1.0, 1.0), (1.0, -1.0, 1.0)], [], [(4, 5, 1, 0), (5, 6, 2, 1), (6, 7, 3, 2), (7, 4, 0, 3), (0, 1, 2, 3), (7, 6, 5, 4)])
me_cube_008.materials.append(mat_k___kluisjes)
me_cube_008.use_remesh_preserve_volume = False
me_cube_008.use_remesh_preserve_attributes = False
me_cube_008.use_mirror_vertex_groups = False
me_cube_008.update()
me_plane = bpy.data.meshes.new('Plane')
me_plane.from_pydata([(-1.0, -1.0, 0.0), (1.0, -1.0, 0.0), (-1.0, 1.0, 0.0), (1.0, 1.0, 0.0), (-1.0, -1.0, 5.186), (1.0, -1.0, 5.186), (-1.0, 1.0, 5.186), (1.0, 1.0, 5.186)], [], [(4, 5, 7, 6), (1, 3, 7, 5), (0, 1, 5, 4), (2, 0, 4, 6)])
me_plane.use_remesh_preserve_volume = False
me_plane.use_remesh_preserve_attributes = False
me_plane.use_mirror_vertex_groups = False
me_plane.update()
me_cube_007 = bpy.data.meshes.new('Cube.007')
me_cube_007.from_pydata([(-1.0, -1.0, -1.0), (-1.0, 1.0, -1.0), (1.0, 1.0, -1.0), (1.0, -1.0, -1.0), (-1.0, -1.0, 1.0), (-1.0, 1.0, 1.0), (1.0, 1.0, 1.0), (1.0, -1.0, 1.0), (1.0, -0.2858, -1.0), (0.6231, -0.2864, 1.0), (1.0, -0.2858, 1.0), (1.0, -1.0, 1.0), (0.4042, -0.2867, -1.0), (0.5219, -1.0, -1.0), (0.4042, -0.2867, -1.0), (0.5219, -1.0, 1.0), (-1.0, -1.0, 1.075), (-1.0, 1.0, 1.075), (1.0, 1.0, 1.075), (1.0, -1.0, 1.075)], [(14, 12)], [(4, 5, 1, 0), (6, 7, 3, 8, 2), (15, 9, 10, 11), (8, 3, 11, 10), (3, 13, 15, 11), (11, 6, 18, 19), (18, 17, 16, 19), (4, 11, 19, 16), (6, 5, 17, 18), (5, 4, 16, 17)])
me_cube_007.use_remesh_preserve_volume = False
me_cube_007.use_remesh_preserve_attributes = False
me_cube_007.use_mirror_vertex_groups = False
me_cube_007.update()
me_cube_006 = bpy.data.meshes.new('Cube.006')
me_cube_006.from_pydata([(-1.0, -1.0, -1.0), (-1.0, 1.0, -1.0), (1.0, 1.0, -1.0), (1.0, -1.0, -1.0), (-1.0, -1.0, 1.0), (-1.0, 1.0, 1.0), (1.0, 1.0, 1.0), (1.0, -1.0, 1.0)], [], [(4, 5, 1, 0), (5, 6, 2, 1), (6, 7, 3, 2), (7, 4, 0, 3), (0, 1, 2, 3), (7, 6, 5, 4)])
me_cube_006.materials.append(mat_k___aulamuur)
me_cube_006.use_remesh_preserve_volume = False
me_cube_006.use_remesh_preserve_attributes = False
me_cube_006.use_mirror_vertex_groups = False
me_cube_006.update()
me_cube_005 = bpy.data.meshes.new('Cube.005')
me_cube_005.from_pydata([(-1.0, -1.0, -1.0), (-1.0, 1.0, -1.0), (1.0, 1.0, -1.0), (1.0, -1.0, -1.0), (-1.0, -1.0, 1.0), (-1.0, 1.0, 1.0), (1.0, 1.0, 1.0), (1.0, -1.0, 1.0)], [], [(4, 5, 1, 0), (5, 6, 2, 1), (6, 7, 3, 2), (7, 4, 0, 3), (0, 1, 2, 3), (7, 6, 5, 4)])
me_cube_005.materials.append(mat_k___aulamuur)
me_cube_005.use_remesh_preserve_volume = False
me_cube_005.use_remesh_preserve_attributes = False
me_cube_005.use_mirror_vertex_groups = False
me_cube_005.update()
me_cube_004 = bpy.data.meshes.new('Cube.004')
me_cube_004.from_pydata([(1.0, 1.0, -1.0), (1.0, -1.0, -1.0), (1.0, 1.0, 1.85), (1.0, -1.0, 1.85), (-1.0, -0.9, 1.0), (-1.0, -0.9, -1.0), (1.0, -0.9, -1.0), (-1.0, 0.9, 1.0), (1.0, 0.9, -1.0), (-1.0, 0.9, -1.0), (-0.7821, -0.9, 1.093), (-0.7821, 0.9, 1.093), (1.0, 0.9569, 1.85), (-0.09828, -0.9, 1.383), (-0.7821, 0.87, 1.093), (-0.7821, -0.8678, 1.093), (-0.1666, 0.9, 1.354), (1.0, -0.9518, 1.85), (-0.8669, 0.8659, 1.057), (-0.8769, -0.8633, 1.052)], [], [(0, 9, 7, 2), (8, 9, 0), (12, 2, 7, 11, 16), (5, 6, 1), (4, 7, 9, 5), (5, 9, 8, 6), (3, 17, 13, 10, 4), (1, 3, 4, 5), (14, 16, 11), (4, 10, 15, 19, 18, 14, 11, 7), (13, 15, 10)])
me_cube_004.materials.append(mat_k___aulamuur)
me_cube_004.use_remesh_preserve_volume = False
me_cube_004.use_remesh_preserve_attributes = False
me_cube_004.use_mirror_vertex_groups = False
me_cube_004.update()
me_cube_003 = bpy.data.meshes.new('Cube.003')
me_cube_003.from_pydata([(-1.0, -1.0, -1.0), (-1.0, 1.0, -1.0), (1.0, 1.0, -1.0), (1.0, -1.0, -1.0), (-1.0, -1.0, 1.0), (-1.0, 1.0, 1.0), (1.0, 1.0, 1.0), (1.0, -1.0, 1.0)], [], [(4, 5, 1, 0), (5, 6, 2, 1), (6, 7, 3, 2), (7, 4, 0, 3), (0, 1, 2, 3), (7, 6, 5, 4)])
me_cube_003.materials.append(mat_k___aulamuur)
me_cube_003.use_remesh_preserve_volume = False
me_cube_003.use_remesh_preserve_attributes = False
me_cube_003.use_mirror_vertex_groups = False
me_cube_003.update()
me_cube_002 = bpy.data.meshes.new('Cube.002')
me_cube_002.from_pydata([(-1.0, -1.0, -1.0), (-1.0, 1.0, -1.0), (1.0, 1.0, -1.0), (1.0, -1.0, -1.0), (-1.0, -1.0, 1.0), (-1.0, 1.0, 1.0), (1.0, 1.0, 1.0), (1.0, -1.0, 1.0)], [], [(4, 5, 1, 0), (5, 6, 2, 1), (6, 7, 3, 2), (7, 4, 0, 3), (0, 1, 2, 3), (7, 6, 5, 4)])
me_cube_002.materials.append(mat_k___aulamuur)
me_cube_002.use_remesh_preserve_volume = False
me_cube_002.use_remesh_preserve_attributes = False
me_cube_002.use_mirror_vertex_groups = False
me_cube_002.update()
me_cube_025 = bpy.data.meshes.new('Cube.025')
me_cube_025.from_pydata([(-1.0, 1.0, -1.0), (1.0, 1.0, -1.0), (-1.0, 1.0, 1.0), (1.0, 1.0, 1.0), (-1.0, 1.0, -0.125), (1.0, 1.0, -0.125), (-1.0, 1.0, -0.25), (1.0, 1.0, -0.25), (-1.0, 1.02, -1.0), (1.0, 1.02, -1.0), (-1.0, 1.02, 1.0), (1.0, 1.02, 1.0), (-1.0, 1.02, -0.125), (1.0, 1.02, -0.125), (-1.0, 1.02, -0.25), (1.0, 1.02, -0.25), (0.1053, 1.0, -1.0), (-0.1908, 1.0, -1.0), (0.1053, 1.0, -0.25), (-0.1908, 1.0, -0.25), (0.2847, 1.0, -0.25), (0.2901, 1.0, -0.25), (0.2867, 1.0, -1.0), (0.2954, 1.02, -1.0), (0.1071, 1.02, -1.0), (0.2982, 1.02, -0.25), (0.105, 1.02, -0.25), (-0.1912, 1.0, -1.0), (-0.371, 1.0, -1.0), (-0.3703, 1.0, -0.25), (-0.1899, 1.02, -1.0), (-0.3705, 1.02, -1.0), (-0.1903, 1.02, -0.25), (-0.3694, 1.02, -0.25), (1.0, 1.0, -0.1254), (1.0, 1.0, -0.1768), (-1.0, 1.0, -0.1977)], [], [(19, 17, 16, 18), (2, 4, 5, 34, 3), (36, 6, 29, 19, 18, 20, 21, 7, 35), (30, 32, 26, 24), (10, 11, 13, 12), (12, 13, 15, 25, 26, 32, 33, 14), (5, 35, 7, 15, 13), (6, 36, 4, 12, 14), (3, 34, 5, 13, 11), (4, 2, 10, 12), (1, 22, 16, 17, 27, 28, 0, 8, 31, 30, 24, 23, 9), (7, 1, 9, 15), (2, 3, 11, 10), (0, 6, 14, 8), (21, 22, 1, 7), (25, 15, 9, 23), (19, 27, 17), (6, 0, 28, 29), (14, 33, 31, 8), (19, 17, 30, 32), (19, 29, 33, 32), (29, 28, 31, 33), (20, 18, 26, 25), (18, 16, 24, 26), (4, 36, 35, 5)])
me_cube_025.materials.append(mat_k___aulamuur_001)
me_cube_025.use_remesh_preserve_volume = False
me_cube_025.use_remesh_preserve_attributes = False
me_cube_025.use_mirror_vertex_groups = False
me_cube_025.update()

# ---- objects
ob_aula_plafond = bpy.data.objects.new('Aula plafond ', me_plane_012)
ob_aula_muur_rechts_raam_4b = bpy.data.objects.new('Aula muur rechts raam 4b', me_cube_017)
ob_aula_muur_rechts_raam_4a = bpy.data.objects.new('Aula muur rechts raam 4a', me_cube_001)
ob_aula_muur_rechts_raam_3b = bpy.data.objects.new('Aula muur rechts raam 3b', me_cube_027)
ob_aula_muur_rechts_raam_3a = bpy.data.objects.new('Aula muur rechts raam 3a', me_cube_026)
ob_aula_balkon_vloer = bpy.data.objects.new('Aula balkon vloer', me_cube_024)
ob_aula_balkonrand_links = bpy.data.objects.new('Aula balkonrand links', me_plane_011)
ob_aula_balkonrand_rechts = bpy.data.objects.new('Aula balkonrand rechts', me_plane_010)
ob_aula_balkonrand_voor = bpy.data.objects.new('Aula balkonrand voor', me_cube_023)
ob_aula_plafond_8 = bpy.data.objects.new('Aula plafond 8', me_plane_009)
ob_aula_plafond_7 = bpy.data.objects.new('Aula plafond 7', me_plane_008)
ob_aula_plafond_6 = bpy.data.objects.new('Aula plafond 6', me_plane_007)
ob_aula_plafond_5 = bpy.data.objects.new('Aula plafond 5', me_plane_006)
ob_aula_plafond_4 = bpy.data.objects.new('Aula plafond 4', me_plane_005)
ob_aula_plafond_3 = bpy.data.objects.new('Aula plafond 3', me_plane_004)
ob_aula_plafond_2 = bpy.data.objects.new('Aula plafond 2', me_plane_003)
ob_aula_plafond_1 = bpy.data.objects.new('Aula plafond 1', me_plane_002)
ob_temp___l60_gang_vloer = bpy.data.objects.new('Temp - L60 Gang vloer', me_plane_001)
ob_aula_gang_blok_1_3 = bpy.data.objects.new('Aula gang blok 1.3', me_cube_022)
ob_aula_gang_blok_1_2 = bpy.data.objects.new('Aula gang blok 1.2', me_cube_021)
ob_aula_gang_blok_1_1 = bpy.data.objects.new('Aula gang blok 1.1', me_cube_020)
ob_aula_gang_muur_2_2 = bpy.data.objects.new('Aula gang muur 2.2', me_cube_019)
ob_aula_gang_muur_2_1 = bpy.data.objects.new('Aula gang muur 2.1', me_cube_018)
ob_aula_gang_muur = bpy.data.objects.new('Aula gang muur', me_cube_016)
ob_aula_gang_vloer = bpy.data.objects.new('Aula gang vloer', me_cube_015)
ob_aula_muur_voorkant = bpy.data.objects.new('Aula muur voorkant', me_cube_014)
ob_aula_muur_rechts = bpy.data.objects.new('Aula muur rechts', me_cube_010)
ob_aula_muur_links = bpy.data.objects.new('Aula muur links', me_cube_000)
ob_aula_vloer_rechts = bpy.data.objects.new('Aula vloer rechts', me_cube_013)
ob_aula_vloer_links = bpy.data.objects.new('Aula vloer links', me_cube_012)
ob_aula_vloer_kruis = bpy.data.objects.new('Aula vloer kruis', me_cube_011)
ob_aula_gang_blok = bpy.data.objects.new('Aula gang blok', me_cube_009)
ob_aula_kluisjes = bpy.data.objects.new('Aula kluisjes', me_cube_008)
ob_temp___l60_gang = bpy.data.objects.new('Temp - L60 Gang', me_plane)
ob_aula_gang = bpy.data.objects.new('Aula gang', me_cube_007)
ob_aula_pilaar_r2 = bpy.data.objects.new('Aula pilaar R2', me_cube_006)
ob_aula_pilaar_r1 = bpy.data.objects.new('Aula pilaar R1', me_cube_005)
ob_aula_balkon = bpy.data.objects.new('Aula balkon', me_cube_004)
ob_aula_pilaar_l2 = bpy.data.objects.new('Aula pilaar L2', me_cube_003)
ob_aula_pilaar_l1 = bpy.data.objects.new('Aula pilaar L1', me_cube_002)
ob_aula_muur_rechts_001 = bpy.data.objects.new('Aula muur rechts.001', me_cube_025)

# ---- transforms, parenting, visibility, modifiers, constraints
ob_aula_plafond.location = (0.0, 0.0, 6.0)
ob_aula_plafond.scale = (15.5, 12.0, 1.0)
ob_aula_plafond.lineart.crease_threshold = 0.0
ob_aula_muur_rechts_raam_4b.location = (0.0, 0.0, 0.0)
ob_aula_muur_rechts_raam_4b.scale = (15.2, 12.0, 6.0)
ob_aula_muur_rechts_raam_4b.hide_viewport = True
ob_aula_muur_rechts_raam_4b.lineart.crease_threshold = 0.0
ob_aula_muur_rechts_raam_4a.location = (0.0, 0.0, 0.0)
ob_aula_muur_rechts_raam_4a.scale = (15.2, 12.0, 6.0)
ob_aula_muur_rechts_raam_4a.hide_viewport = True
ob_aula_muur_rechts_raam_4a.lineart.crease_threshold = 0.0
ob_aula_muur_rechts_raam_3b.location = (0.0, 0.0, 0.0)
ob_aula_muur_rechts_raam_3b.scale = (15.2, 12.0, 6.0)
ob_aula_muur_rechts_raam_3b.hide_viewport = True
ob_aula_muur_rechts_raam_3b.lineart.crease_threshold = 0.0
ob_aula_muur_rechts_raam_3a.location = (0.0, 0.0, 0.0)
ob_aula_muur_rechts_raam_3a.scale = (15.2, 12.0, 6.0)
ob_aula_muur_rechts_raam_3a.hide_viewport = True
ob_aula_muur_rechts_raam_3a.lineart.crease_threshold = 0.0
ob_aula_balkon_vloer.location = (11.7, 0.0, -0.25)
ob_aula_balkon_vloer.scale = (3.5, 12.1, 1.0)
ob_aula_balkon_vloer.lineart.crease_threshold = 0.0
ob_aula_balkonrand_links.location = (11.88, -11.22, 1.144)
ob_aula_balkonrand_links.rotation_euler = (0.0, -0.1196, -0.1658)
ob_aula_balkonrand_links.scale = (3.3, 0.3, 0.65)
ob_aula_balkonrand_links.lineart.crease_threshold = 0.0
ob_aula_balkonrand_rechts.location = (11.88, 11.22, 1.144)
ob_aula_balkonrand_rechts.rotation_euler = (0.0, -0.1196, 0.1658)
ob_aula_balkonrand_rechts.scale = (3.3, 0.3, 0.65)
ob_aula_balkonrand_rechts.lineart.crease_threshold = 0.0
ob_aula_balkonrand_voor.location = (11.7, 0.0, 0.4267)
ob_aula_balkonrand_voor.scale = (3.65, 12.2, 0.3)
ob_aula_balkonrand_voor.lineart.crease_threshold = 0.0
ob_aula_plafond_8.location = (-14.37, 0.0, 5.398)
ob_aula_plafond_8.rotation_euler = (0.0, -0.3491, 0.0)
ob_aula_plafond_8.scale = (1.6, 11.3, 1.0)
ob_aula_plafond_8.lineart.crease_threshold = 0.0
ob_aula_plafond_7.location = (-11.41, 0.0, 5.971)
ob_aula_plafond_7.scale = (1.5, 11.3, 1.0)
ob_aula_plafond_7.lineart.crease_threshold = 0.0
ob_aula_plafond_6.location = (-8.039, 0.0, 5.461)
ob_aula_plafond_6.rotation_euler = (0.0, 0.2618, 0.0)
ob_aula_plafond_6.scale = (2.0, 11.3, 1.0)
ob_aula_plafond_6.lineart.crease_threshold = 0.0
ob_aula_plafond_5.location = (-4.146, 0.0, 5.318)
ob_aula_plafond_5.rotation_euler = (0.0, -0.1745, 0.0)
ob_aula_plafond_5.scale = (2.0, 11.3, 1.0)
ob_aula_plafond_5.lineart.crease_threshold = 0.0
ob_aula_plafond_4.location = (-0.2867, 0.0, 5.448)
ob_aula_plafond_4.rotation_euler = (0.0, 0.1745, 0.0)
ob_aula_plafond_4.scale = (2.0, 11.3, 1.0)
ob_aula_plafond_4.lineart.crease_threshold = 0.0
ob_aula_plafond_3.location = (3.543, 0.0, 5.409)
ob_aula_plafond_3.rotation_euler = (0.0, -0.1745, 0.0)
ob_aula_plafond_3.scale = (2.0, 11.3, 1.0)
ob_aula_plafond_3.lineart.crease_threshold = 0.0
ob_aula_plafond_2.location = (7.825, 0.0, 5.512)
ob_aula_plafond_2.rotation_euler = (0.0, 0.1745, 0.0)
ob_aula_plafond_2.scale = (2.6, 11.3, 1.0)
ob_aula_plafond_2.lineart.crease_threshold = 0.0
ob_aula_plafond_1.location = (12.8, 0.0, 5.5)
ob_aula_plafond_1.rotation_euler = (0.0, -0.1745, 0.0)
ob_aula_plafond_1.scale = (2.5, 11.3, 1.0)
ob_aula_plafond_1.lineart.crease_threshold = 0.0
ob_temp___l60_gang_vloer.location = (0.003326, -27.0, -6.0)
ob_temp___l60_gang_vloer.scale = (3.0, 5.0, 1.0)
ob_temp___l60_gang_vloer.lineart.crease_threshold = 0.0
ob_aula_gang_blok_1_3.location = (0.0, -17.0, -3.35)
ob_aula_gang_blok_1_3.scale = (15.2, 5.0, 2.65)
ob_aula_gang_blok_1_3.lineart.crease_threshold = 0.0
ob_aula_gang_blok_1_2.location = (0.0, -17.0, -3.35)
ob_aula_gang_blok_1_2.scale = (15.2, 5.0, 2.65)
ob_aula_gang_blok_1_2.lineart.crease_threshold = 0.0
ob_aula_gang_blok_1_1.location = (0.0, -17.0, -3.35)
ob_aula_gang_blok_1_1.scale = (15.2, 5.0, 2.65)
ob_aula_gang_blok_1_1.lineart.crease_threshold = 0.0
ob_aula_gang_muur_2_2.location = (0.0, -17.0, -3.35)
ob_aula_gang_muur_2_2.scale = (15.2, 5.0, 2.65)
ob_aula_gang_muur_2_2.lineart.crease_threshold = 0.0
ob_aula_gang_muur_2_1.location = (0.0, -17.0, -3.35)
ob_aula_gang_muur_2_1.scale = (15.2, 5.0, 2.65)
ob_aula_gang_muur_2_1.lineart.crease_threshold = 0.0
ob_aula_gang_muur.location = (0.0, -17.0, -3.35)
ob_aula_gang_muur.scale = (15.2, 5.0, 2.65)
ob_aula_gang_muur.lineart.crease_threshold = 0.0
ob_aula_gang_vloer.location = (0.0, -17.0, -3.35)
ob_aula_gang_vloer.scale = (15.2, 5.0, 2.65)
ob_aula_gang_vloer.lineart.crease_threshold = 0.0
ob_aula_muur_voorkant.location = (0.0, 0.0, 0.0)
ob_aula_muur_voorkant.scale = (15.2, 12.0, 6.0)
ob_aula_muur_voorkant.lineart.crease_threshold = 0.0
ob_aula_muur_rechts.location = (0.0, 0.0, 0.0)
ob_aula_muur_rechts.scale = (15.2, 12.0, 6.0)
ob_aula_muur_rechts.lineart.crease_threshold = 0.0
ob_aula_muur_links.location = (0.0, 0.0, 0.0)
ob_aula_muur_links.scale = (15.2, 12.0, 6.0)
ob_aula_muur_links.lineart.crease_threshold = 0.0
ob_aula_vloer_rechts.location = (0.0, 0.0, 0.0)
ob_aula_vloer_rechts.scale = (15.2, 12.0, 6.0)
ob_aula_vloer_rechts.lineart.crease_threshold = 0.0
ob_aula_vloer_links.location = (0.0, 0.0, 0.0)
ob_aula_vloer_links.scale = (15.2, 12.0, 6.0)
ob_aula_vloer_links.lineart.crease_threshold = 0.0
ob_aula_vloer_kruis.location = (0.0, 0.0, 0.0)
ob_aula_vloer_kruis.scale = (15.2, 12.0, 6.0)
ob_aula_vloer_kruis.lineart.crease_threshold = 0.0
ob_aula_gang_blok.location = (0.0, -17.0, -3.35)
ob_aula_gang_blok.scale = (15.2, 5.0, 2.65)
ob_aula_gang_blok.lineart.crease_threshold = 0.0
ob_aula_kluisjes.location = (14.5, 4.584, -4.2)
ob_aula_kluisjes.scale = (0.5, 4.5, 1.8)
ob_aula_kluisjes.lineart.crease_threshold = 0.0
ob_temp___l60_gang.location = (0.003326, -27.0, -6.0)
ob_temp___l60_gang.scale = (3.0, 5.0, 1.0)
ob_temp___l60_gang.lineart.crease_threshold = 0.0
ob_aula_gang.location = (0.0, -17.0, -3.35)
ob_aula_gang.scale = (15.2, 5.0, 2.65)
ob_aula_gang.lineart.crease_threshold = 0.0
ob_aula_pilaar_r2.location = (-6.0, 12.0, 0.0)
ob_aula_pilaar_r2.scale = (0.4, 0.6, 6.0)
ob_aula_pilaar_r2.lineart.crease_threshold = 0.0
ob_aula_pilaar_r1.location = (4.8, 12.0, 0.0)
ob_aula_pilaar_r1.scale = (0.4, 0.6, 6.0)
ob_aula_pilaar_r1.lineart.crease_threshold = 0.0
ob_aula_balkon.location = (11.7, 0.0, -0.25)
ob_aula_balkon.scale = (3.5, 12.0, 1.0)
ob_aula_balkon.lineart.crease_threshold = 0.0
ob_aula_pilaar_l2.location = (4.8, -12.0, 0.0)
ob_aula_pilaar_l2.scale = (0.4, 0.6, 6.0)
ob_aula_pilaar_l2.lineart.crease_threshold = 0.0
ob_aula_pilaar_l1.location = (-6.0, -12.0, 0.0)
ob_aula_pilaar_l1.scale = (0.4, 0.6, 6.0)
ob_aula_pilaar_l1.lineart.crease_threshold = 0.0
ob_aula_muur_rechts_001.location = (0.0, 0.0, 0.0)
ob_aula_muur_rechts_001.scale = (15.2, 12.0, 6.0)
ob_aula_muur_rechts_001.lineart.crease_threshold = 0.0

# ---- collection membership
col_collection_1.objects.link(ob_aula_plafond)
col_collection_1.objects.link(ob_aula_muur_rechts_raam_4b)
col_collection_1.objects.link(ob_aula_muur_rechts_raam_4a)
col_collection_1.objects.link(ob_aula_muur_rechts_raam_3b)
col_collection_1.objects.link(ob_aula_muur_rechts_raam_3a)
col_collection_1.objects.link(ob_aula_balkon_vloer)
col_collection_1.objects.link(ob_aula_balkonrand_links)
col_collection_1.objects.link(ob_aula_balkonrand_rechts)
col_collection_1.objects.link(ob_aula_balkonrand_voor)
col_collection_1.objects.link(ob_aula_plafond_8)
col_collection_1.objects.link(ob_aula_plafond_7)
col_collection_1.objects.link(ob_aula_plafond_6)
col_collection_1.objects.link(ob_aula_plafond_5)
col_collection_1.objects.link(ob_aula_plafond_4)
col_collection_1.objects.link(ob_aula_plafond_3)
col_collection_1.objects.link(ob_aula_plafond_2)
col_collection_1.objects.link(ob_aula_plafond_1)
col_collection_1.objects.link(ob_temp___l60_gang_vloer)
col_collection_1.objects.link(ob_aula_gang_blok_1_3)
col_collection_1.objects.link(ob_aula_gang_blok_1_2)
col_collection_1.objects.link(ob_aula_gang_blok_1_1)
col_collection_1.objects.link(ob_aula_gang_muur_2_2)
col_collection_1.objects.link(ob_aula_gang_muur_2_1)
col_collection_1.objects.link(ob_aula_gang_muur)
col_collection_1.objects.link(ob_aula_gang_vloer)
col_collection_1.objects.link(ob_aula_muur_voorkant)
col_collection_1.objects.link(ob_aula_muur_rechts)
col_collection_1.objects.link(ob_aula_muur_links)
col_collection_1.objects.link(ob_aula_vloer_rechts)
col_collection_1.objects.link(ob_aula_vloer_links)
col_collection_1.objects.link(ob_aula_vloer_kruis)
col_collection_1.objects.link(ob_aula_gang_blok)
col_collection_1.objects.link(ob_aula_kluisjes)
col_collection_1.objects.link(ob_temp___l60_gang)
col_collection_1.objects.link(ob_aula_gang)
col_collection_1.objects.link(ob_aula_pilaar_r2)
col_collection_1.objects.link(ob_aula_pilaar_r1)
col_collection_1.objects.link(ob_aula_balkon)
col_collection_1.objects.link(ob_aula_pilaar_l2)
col_collection_1.objects.link(ob_aula_pilaar_l1)
col_collection_1.objects.link(ob_aula_muur_rechts_001)

# ---- scene / render settings (as saved in the file)
scene.frame_start = 1; scene.frame_end = 250; scene.frame_set(0)
scene.render.engine = 'BLENDER_EEVEE_NEXT'
scene.render.resolution_percentage = 50
scene.render.dither_intensity = 0.0
scene.cycles.use_denoising = False
scene.cycles.samples = 10
scene.cycles.sampling_pattern = 'TABULATED_SOBOL'
scene.cycles.light_sampling_threshold = 0.0
scene.cycles.use_adaptive_sampling = False
scene.cycles.use_light_tree = False
scene.cycles.blur_glossy = 0.0
scene.cycles.volume_bounces = 1
scene.cycles.pixel_filter_type = 'GAUSSIAN'
scene.cycles.sample_clamp_indirect = 0.0
scene.view_settings.view_transform = 'Standard'
bpy.context.view_layer.update()

# ---- added for rendering (the .blend has no active camera and no usable light): camera, sun
cam_auto = bpy.data.cameras.new('AutoCamera')
cam_auto.lens = 50.0
cam_auto.sensor_width = 36.0
cam_auto.clip_end = 1000.0
ob_auto_camera = bpy.data.objects.new('AutoCamera', cam_auto)
scene.collection.objects.link(ob_auto_camera)
ob_auto_camera.location = (51.5586, -71.8323, 41.3216)
ob_auto_camera.rotation_euler = (1.09748, -7.21219e-08, 0.694738)
scene.camera = ob_auto_camera
light_auto_sun = bpy.data.lights.new('AutoSun', 'SUN')
light_auto_sun.energy = 3.0
light_auto_sun.angle = 0.0523599
ob_auto_sun = bpy.data.objects.new('AutoSun', light_auto_sun)
scene.collection.objects.link(ob_auto_sun)
ob_auto_sun.rotation_euler = (0.872665, 0.174533, 0.523599)
bpy.context.view_layer.update()
